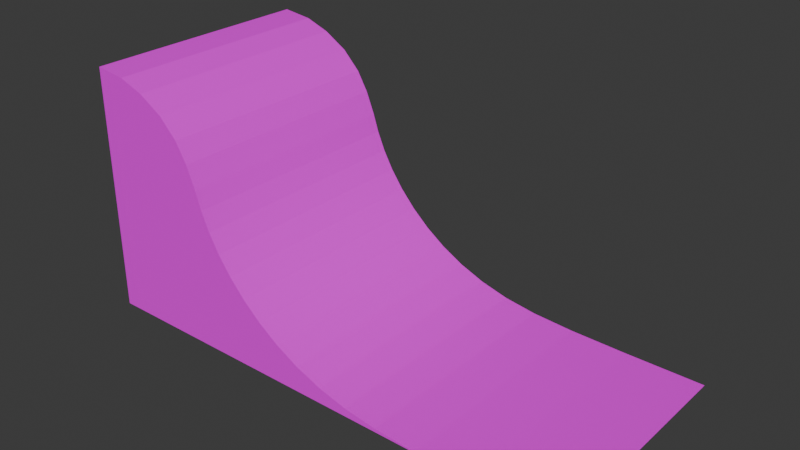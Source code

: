 # Source: gutterInOut.blend  (saved by Blender 5.2.44; exported with 4.5.12 LTS)
import bpy
from mathutils import Matrix  # noqa: F401  (used for matrix-valued properties, if any)

bpy.ops.wm.read_factory_settings(use_empty=True)
scene = bpy.context.scene
scene.name = 'Scene'

# ---- images (referenced by path relative to the original .blend; pixels are not part of the script)
import os
ASSET_DIR = os.environ.get("B2B_ASSET_DIR", "")  # directory of the original .blend (textures are referenced by path, not embedded)
HERE = os.path.dirname(os.path.abspath(__file__))  # packed textures are extracted next to this script under _unpacked/

def load_image(name, relpath, width, height, colorspace="sRGB"):
    """Load a texture the original file referenced (path relative to the .blend, or extracted next to this script)."""
    p = next((c for c in (os.path.join(HERE, relpath), os.path.join(ASSET_DIR, relpath)) if relpath and os.path.exists(c)), "")
    if p:
        img = bpy.data.images.load(p, check_existing=True)
        img.name = name
    else:  # same state as the original file: an image datablock whose file is absent (Cycles renders it pink)
        img = bpy.data.images.new(name, width, height)
        img.source = "FILE"
        img.filepath = "//" + (relpath or name)
    img.colorspace_settings.name = colorspace
    return img
img_c2_inout_jpg = load_image('C2_INOUT.jpg', 'C2_INOUT.jpg', 1024, 1024, 'sRGB')
img_rampwood_jpg = load_image('RAMPWOOD.jpg', 'RAMPWOOD.jpg', 1024, 1024, 'sRGB')
img_ramptop_jpg = load_image('RAMPTOP.jpg', 'RAMPTOP.jpg', 1024, 1024, 'sRGB')

# ---- materials (node trees are filled in below, after node groups)
mat_c2_inout = bpy.data.materials.new('c2_inout')
mat_c2_inout.use_backface_culling_lightprobe_volume = False
mat_c2_inout.use_transparent_shadow = False
mat_rampwood = bpy.data.materials.new('rampwood')
mat_rampwood.use_backface_culling_lightprobe_volume = False
mat_rampwood.use_transparent_shadow = False
mat_ramptop = bpy.data.materials.new('ramptop')
mat_ramptop.use_backface_culling_lightprobe_volume = False
mat_ramptop.use_transparent_shadow = False

# ---- material node trees
mat_c2_inout.use_nodes = True; mat_c2_inout.node_tree.nodes.clear()
_N = mat_c2_inout.node_tree.nodes; _L = mat_c2_inout.node_tree.links
n0 = _N.new('ShaderNodeBsdfPrincipled'); n0.name = 'Principled BSDF'; n0.location = (10, 300)
n0.distribution = 'GGX'
n0.subsurface_method = 'RANDOM_WALK_SKIN'
n0.inputs[3].default_value = 1.45
n0.inputs[27].default_value = (0.0, 0.0, 0.0, 1.0)
n0.inputs[28].default_value = 1.0
n1 = _N.new('ShaderNodeOutputMaterial'); n1.name = 'Material Output'; n1.location = (300, 300)
n2 = _N.new('ShaderNodeTexImage'); n2.name = 'Image Texture'; n2.location = (-280, 280)
n2.image = img_c2_inout_jpg
_L.new(n0.outputs[0], n1.inputs[0])
_L.new(n2.outputs[0], n0.inputs[0])
n1.is_active_output = True
mat_rampwood.use_nodes = True; mat_rampwood.node_tree.nodes.clear()
_N = mat_rampwood.node_tree.nodes; _L = mat_rampwood.node_tree.links
n0 = _N.new('ShaderNodeBsdfPrincipled'); n0.name = 'Principled BSDF'; n0.location = (10, 300)
n0.distribution = 'GGX'
n0.subsurface_method = 'RANDOM_WALK_SKIN'
n0.inputs[3].default_value = 1.45
n0.inputs[27].default_value = (0.0, 0.0, 0.0, 1.0)
n0.inputs[28].default_value = 1.0
n1 = _N.new('ShaderNodeOutputMaterial'); n1.name = 'Material Output'; n1.location = (300, 300)
n2 = _N.new('ShaderNodeTexImage'); n2.name = 'Image Texture'; n2.location = (-280, 280)
n2.image = img_rampwood_jpg
_L.new(n0.outputs[0], n1.inputs[0])
_L.new(n2.outputs[0], n0.inputs[0])
n1.is_active_output = True
mat_ramptop.use_nodes = True; mat_ramptop.node_tree.nodes.clear()
_N = mat_ramptop.node_tree.nodes; _L = mat_ramptop.node_tree.links
n0 = _N.new('ShaderNodeBsdfPrincipled'); n0.name = 'Principled BSDF'; n0.location = (10, 300)
n0.distribution = 'GGX'
n0.subsurface_method = 'RANDOM_WALK_SKIN'
n0.inputs[3].default_value = 1.45
n0.inputs[27].default_value = (0.0, 0.0, 0.0, 1.0)
n0.inputs[28].default_value = 1.0
n1 = _N.new('ShaderNodeOutputMaterial'); n1.name = 'Material Output'; n1.location = (300, 300)
n2 = _N.new('ShaderNodeTexImage'); n2.name = 'Image Texture'; n2.location = (-280, 280)
n2.image = img_ramptop_jpg
_L.new(n0.outputs[0], n1.inputs[0])
_L.new(n2.outputs[0], n0.inputs[0])
n1.is_active_output = True

# ---- world
world_world = bpy.data.worlds.new('World'); scene.world = world_world
world_world.use_nodes = True; world_world.node_tree.nodes.clear()
_N = world_world.node_tree.nodes; _L = world_world.node_tree.links
n0 = _N.new('ShaderNodeOutputWorld'); n0.name = 'World Output'; n0.location = (200, 100)
n1 = _N.new('ShaderNodeBackground'); n1.name = 'Background'; n1.location = (-200, 100)
n1.inputs[0].default_value = (0.05088, 0.05088, 0.05088, 1.0)
_L.new(n1.outputs[0], n0.inputs[0])
n0.is_active_output = True
world_world.color = (0.05088, 0.05088, 0.05088)
world_world.sun_shadow_jitter_overblur = 0.0

# ---- meshes
me_meshdata_0_0_008 = bpy.data.meshes.new('meshdata_0_0.008')
me_meshdata_0_0_008.from_pydata([(-8.447, -7.5, 10.11), (-9.019, -7.5, 11.51), (-12.42, -7.5, 14.82), (-14.01, -7.5, 15.39), (-9.739, -7.5, 12.74), (-10.89, -7.5, 13.91), (-15.95, -7.5, 15.62), (-9.739, 7.5, 12.74), (-10.89, 7.5, 13.91), (-12.42, 7.5, 14.82), (-14.01, 7.5, 15.39), (-9.019, 7.5, 11.51), (-15.95, 7.5, 15.62), (-8.447, 7.5, 10.11), (15.95, -7.5, 0.0), (0.5528, -7.5, 1.005), (-1.117, -7.5, 1.66), (-2.607, -7.5, 2.462), (-3.925, -7.5, 3.385), (7.227, -7.5, 0.06511), (4.526, -7.5, 0.2197), (2.41, -7.5, 0.5208), (-7.566, -7.5, 7.812), (-8.075, -7.5, 8.978), (-5.079, -7.5, 4.407), (-6.07, -7.5, 5.501), (-6.07, 7.5, 5.501), (-6.899, 7.5, 6.645), (-6.899, -7.5, 6.645), (15.95, 7.5, 0.0), (10.91, 7.5, 0.008141), (10.91, -7.5, 0.008141), (7.227, 7.5, 0.06511), (4.526, 7.5, 0.2197), (2.41, 7.5, 0.5208), (0.5528, 7.5, 1.005), (-1.117, 7.5, 1.66), (-3.925, 7.5, 3.385), (-5.079, 7.5, 4.407), (-2.607, 7.5, 2.462), (-7.566, 7.5, 7.812), (-8.075, 7.5, 8.978), (-15.95, -7.5, 0.0), (-15.95, 7.5, 0.0)], [], [(5, 4, 7, 8), (3, 2, 9, 10), (2, 5, 8, 9), (4, 1, 11, 7), (6, 3, 10, 12), (1, 0, 13, 11), (28, 25, 26, 27), (31, 14, 29, 30), (19, 31, 30, 32), (20, 19, 32, 33), (21, 20, 33, 34), (15, 21, 34, 35), (16, 15, 35, 36), (24, 18, 37, 38), (25, 24, 38, 26), (17, 16, 36, 39), (23, 22, 40, 41), (18, 17, 39, 37), (22, 28, 27, 40), (0, 23, 41, 13), (12, 43, 42, 6), (4, 5, 2, 3, 6, 42, 14, 31, 19, 20, 21, 15, 16, 17, 18, 24, 25, 28, 22, 23, 0, 1), (10, 9, 8, 7, 11, 13, 41, 40, 27, 26, 38, 37, 39, 36, 35, 34, 33, 32, 30, 29, 43, 12)])
me_meshdata_0_0_008.polygons.foreach_set('material_index', [0, 0, 0, 0, 0, 0, 1, 1, 1, 1, 1, 1, 1, 1, 1, 1, 1, 1, 1, 1, 2, 2, 2])
_uv = me_meshdata_0_0_008.uv_layers.new(name='UVMap')
_uv.uv.foreach_set('vector', [0.0, 0.1605, 0.0, 0.1001, 1.0, 0.1001, 1.0, 0.1605, 0.0, 0.2805, 0.0, 0.2242, 1.0, 0.2242, 1.0, 0.2805, 0.0, 0.2242, 0.0, 0.1605, 1.0, 0.1605, 1.0, 0.2242, 0.0, 0.1001, 0.0, 0.04921, 1.0, 0.04921, 1.0, 0.1001, 0.0, 0.3371, 0.0, 0.2805, 1.0, 0.2805, 1.0, 0.3371, 0.0, 0.04921, 0.0, -0.002246, 1.0, -0.002246, 1.0, 0.04921, 0.4197, -1.748, 0.3475, -1.748, 0.3475, -1.248, 0.4197, -1.248, 0.000514, -1.748, 0.0, -1.748, 0.0, -1.248, 0.000514, -1.248, 0.004112, -1.748, 0.000514, -1.748, 0.000514, -1.248, 0.004112, -1.248, 0.01388, -1.748, 0.004112, -1.748, 0.004112, -1.248, 0.01388, -1.248, 0.0329, -1.748, 0.01388, -1.748, 0.01388, -1.248, 0.0329, -1.248, 0.06348, -1.748, 0.0329, -1.748, 0.0329, -1.248, 0.06348, -1.248, 0.1049, -1.748, 0.06348, -1.748, 0.06348, -1.248, 0.1049, -1.248, 0.2783, -1.748, 0.2138, -1.748, 0.2138, -1.248, 0.2783, -1.248, 0.3475, -1.748, 0.2783, -1.748, 0.2783, -1.248, 0.3475, -1.248, 0.1555, -1.748, 0.1049, -1.748, 0.1049, -1.248, 0.1555, -1.248, 0.5671, -1.748, 0.4935, -1.748, 0.4935, -1.248, 0.5671, -1.248, 0.2138, -1.748, 0.1555, -1.748, 0.1555, -1.248, 0.2138, -1.248, 0.4935, -1.748, 0.4197, -1.748, 0.4197, -1.248, 0.4935, -1.248, 0.6384, -1.748, 0.5671, -1.748, 0.5671, -1.248, 0.6384, -1.248, 1.0, 0.3371, 1.0, 0.3371, 0.0, 0.3371, 0.0, 0.3371, 0.0, 0.1001, 0.0, 0.1605, 0.0, 0.2242, 0.0, 0.2805, 0.0, 0.3371, 0.0, 0.3371, 0.0, -1.748, 0.000514, -1.748, 0.004112, -1.748, 0.01388, -1.748, 0.0329, -1.748, 0.06348, -1.748, 0.1049, -1.748, 0.1555, -1.748, 0.2138, -1.748, 0.2783, -1.748, 0.3475, -1.748, 0.4197, -1.748, 0.4935, -1.748, 0.5671, -1.748, 0.0, -0.002246, 0.0, 0.04921, 1.0, 0.2805, 1.0, 0.2242, 1.0, 0.1605, 1.0, 0.1001, 1.0, 0.04921, 1.0, -0.002246, 0.5671, -1.248, 0.4935, -1.248, 0.4197, -1.248, 0.3475, -1.248, 0.2783, -1.248, 0.2138, -1.248, 0.1555, -1.248, 0.1049, -1.248, 0.06348, -1.248, 0.0329, -1.248, 0.01388, -1.248, 0.004112, -1.248, 0.000514, -1.248, 0.0, -1.248, 1.0, 0.3371, 1.0, 0.3371])
me_meshdata_0_0_008.materials.append(mat_c2_inout)
me_meshdata_0_0_008.materials.append(mat_rampwood)
me_meshdata_0_0_008.materials.append(mat_ramptop)
me_meshdata_0_0_008.update()

# ---- objects
ob_main = bpy.data.objects.new('main', me_meshdata_0_0_008)
ob_z = bpy.data.objects.new('z', None)
ob_z2 = bpy.data.objects.new('z2', None)
ob_z3 = bpy.data.objects.new('z3', None)
ob_z4 = bpy.data.objects.new('z4', None)

# ---- transforms, parenting, visibility, modifiers, constraints
ob_main.location = (0.0, 0.0, 0.0)
ob_z.location = (0.0, 7.5, 0.0)
ob_z2.location = (0.0, -7.5, 0.0)
ob_z3.location = (15.95, -3.815e-06, 0.0)
ob_z4.location = (-15.95, 3.815e-06, 15.62)

# ---- collection membership
scene.collection.objects.link(ob_main)
scene.collection.objects.link(ob_z)
scene.collection.objects.link(ob_z2)
scene.collection.objects.link(ob_z3)
scene.collection.objects.link(ob_z4)

# ---- scene / render settings (as saved in the file)
scene.frame_start = 1; scene.frame_end = 250; scene.frame_set(1)
scene.render.engine = 'BLENDER_EEVEE_NEXT'
scene.render.bake_bias = 0.0
scene.render.bake_samples = 0
scene.render.compositor_device = 'GPU'
scene.eevee.use_volume_custom_range = False
scene.eevee.fast_gi_thickness_near = 0.1
scene.eevee.fast_gi_thickness_far = 0.0
scene.eevee.ray_tracing_options.screen_trace_thickness = 0.1
bpy.context.view_layer.update()

# ---- added for rendering (the .blend has no active camera and no usable light): camera, sun
cam_auto = bpy.data.cameras.new('AutoCamera')
cam_auto.lens = 50.0
cam_auto.sensor_width = 36.0
cam_auto.clip_end = 1000.0
ob_auto_camera = bpy.data.objects.new('AutoCamera', cam_auto)
scene.collection.objects.link(ob_auto_camera)
ob_auto_camera.location = (35.6772, -42.8126, 36.3542)
ob_auto_camera.rotation_euler = (1.09748, -7.21219e-08, 0.694738)
scene.camera = ob_auto_camera
light_auto_sun = bpy.data.lights.new('AutoSun', 'SUN')
light_auto_sun.energy = 3.0
light_auto_sun.angle = 0.0523599
ob_auto_sun = bpy.data.objects.new('AutoSun', light_auto_sun)
scene.collection.objects.link(ob_auto_sun)
ob_auto_sun.rotation_euler = (0.872665, 0.174533, 0.523599)
bpy.context.view_layer.update()
